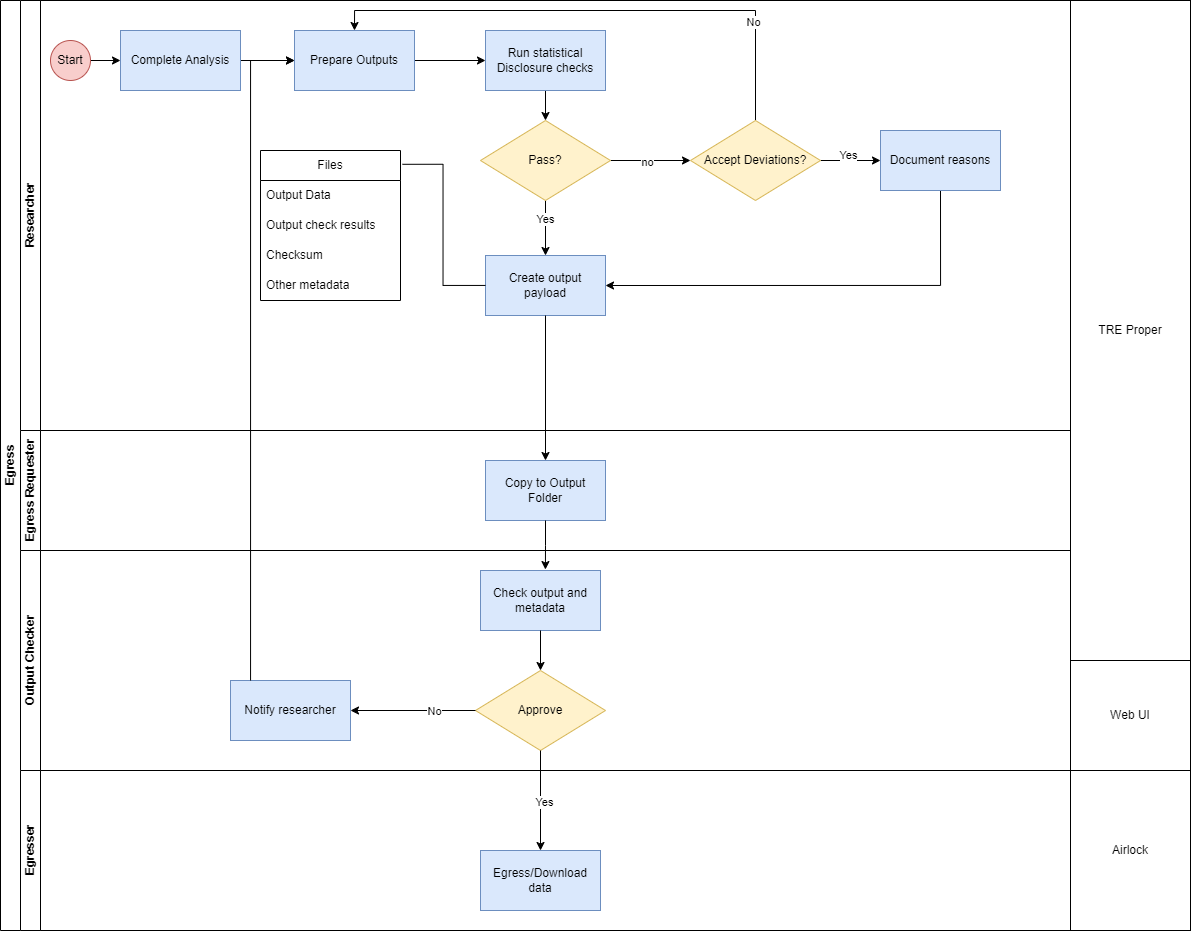

The diagram above was exported from draw.io. Its source (the exported page's mxGraphModel, read from the mxfile embedded in the PNG):
<mxGraphModel dx="1969" dy="984" grid="1" gridSize="10" guides="1" tooltips="1" connect="1" arrows="1" fold="1" page="1" pageScale="1" pageWidth="827" pageHeight="1169" math="0" shadow="0">
  <root>
    <mxCell id="0" />
    <mxCell id="1" parent="0" />
    <mxCell id="CFfQ9M1_B0-otgmrflYd-1" value="Egress" style="swimlane;html=1;childLayout=stackLayout;resizeParent=1;resizeParentMax=0;horizontal=0;startSize=20;horizontalStack=0;" parent="1" vertex="1">
      <mxGeometry x="30" y="300" width="1070" height="930" as="geometry" />
    </mxCell>
    <mxCell id="CFfQ9M1_B0-otgmrflYd-2" value="Researcher" style="swimlane;html=1;startSize=20;horizontal=0;" parent="CFfQ9M1_B0-otgmrflYd-1" vertex="1">
      <mxGeometry x="20" width="1050" height="430" as="geometry" />
    </mxCell>
    <mxCell id="CFfQ9M1_B0-otgmrflYd-45" style="edgeStyle=orthogonalEdgeStyle;rounded=0;orthogonalLoop=1;jettySize=auto;html=1;" parent="CFfQ9M1_B0-otgmrflYd-2" source="CFfQ9M1_B0-otgmrflYd-4" target="CFfQ9M1_B0-otgmrflYd-11" edge="1">
      <mxGeometry relative="1" as="geometry" />
    </mxCell>
    <mxCell id="CFfQ9M1_B0-otgmrflYd-4" value="Start" style="ellipse;whiteSpace=wrap;html=1;fillColor=#f8cecc;strokeColor=#b85450;" parent="CFfQ9M1_B0-otgmrflYd-2" vertex="1">
      <mxGeometry x="30" y="40" width="40" height="40" as="geometry" />
    </mxCell>
    <mxCell id="CFfQ9M1_B0-otgmrflYd-46" style="edgeStyle=orthogonalEdgeStyle;rounded=0;orthogonalLoop=1;jettySize=auto;html=1;entryX=0;entryY=0.5;entryDx=0;entryDy=0;" parent="CFfQ9M1_B0-otgmrflYd-2" source="CFfQ9M1_B0-otgmrflYd-11" target="CFfQ9M1_B0-otgmrflYd-13" edge="1">
      <mxGeometry relative="1" as="geometry" />
    </mxCell>
    <mxCell id="CFfQ9M1_B0-otgmrflYd-11" value="Complete Analysis" style="whiteSpace=wrap;html=1;fillColor=#dae8fc;strokeColor=#6c8ebf;" parent="CFfQ9M1_B0-otgmrflYd-2" vertex="1">
      <mxGeometry x="100" y="30" width="120" height="60" as="geometry" />
    </mxCell>
    <mxCell id="CFfQ9M1_B0-otgmrflYd-48" style="edgeStyle=orthogonalEdgeStyle;rounded=0;orthogonalLoop=1;jettySize=auto;html=1;entryX=0;entryY=0.5;entryDx=0;entryDy=0;" parent="CFfQ9M1_B0-otgmrflYd-2" source="CFfQ9M1_B0-otgmrflYd-13" target="CFfQ9M1_B0-otgmrflYd-15" edge="1">
      <mxGeometry relative="1" as="geometry" />
    </mxCell>
    <mxCell id="CFfQ9M1_B0-otgmrflYd-13" value="Prepare Outputs" style="whiteSpace=wrap;html=1;fillColor=#dae8fc;strokeColor=#6c8ebf;" parent="CFfQ9M1_B0-otgmrflYd-2" vertex="1">
      <mxGeometry x="274" y="30" width="120" height="60" as="geometry" />
    </mxCell>
    <mxCell id="CFfQ9M1_B0-otgmrflYd-52" style="edgeStyle=orthogonalEdgeStyle;rounded=0;orthogonalLoop=1;jettySize=auto;html=1;entryX=0.5;entryY=0;entryDx=0;entryDy=0;" parent="CFfQ9M1_B0-otgmrflYd-2" source="CFfQ9M1_B0-otgmrflYd-15" target="CFfQ9M1_B0-otgmrflYd-37" edge="1">
      <mxGeometry relative="1" as="geometry" />
    </mxCell>
    <mxCell id="CFfQ9M1_B0-otgmrflYd-15" value="Run statistical Disclosure checks" style="whiteSpace=wrap;html=1;fillColor=#dae8fc;strokeColor=#6c8ebf;" parent="CFfQ9M1_B0-otgmrflYd-2" vertex="1">
      <mxGeometry x="465" y="30" width="120" height="60" as="geometry" />
    </mxCell>
    <mxCell id="CFfQ9M1_B0-otgmrflYd-51" style="edgeStyle=orthogonalEdgeStyle;rounded=0;orthogonalLoop=1;jettySize=auto;html=1;" parent="CFfQ9M1_B0-otgmrflYd-2" source="CFfQ9M1_B0-otgmrflYd-37" target="CFfQ9M1_B0-otgmrflYd-50" edge="1">
      <mxGeometry relative="1" as="geometry" />
    </mxCell>
    <mxCell id="CFfQ9M1_B0-otgmrflYd-65" value="no" style="edgeLabel;html=1;align=center;verticalAlign=middle;resizable=0;points=[];" parent="CFfQ9M1_B0-otgmrflYd-51" vertex="1" connectable="0">
      <mxGeometry x="-0.1" y="-1" relative="1" as="geometry">
        <mxPoint as="offset" />
      </mxGeometry>
    </mxCell>
    <mxCell id="CFfQ9M1_B0-otgmrflYd-63" value="" style="edgeStyle=orthogonalEdgeStyle;rounded=0;orthogonalLoop=1;jettySize=auto;html=1;" parent="CFfQ9M1_B0-otgmrflYd-2" source="CFfQ9M1_B0-otgmrflYd-37" target="CFfQ9M1_B0-otgmrflYd-36" edge="1">
      <mxGeometry relative="1" as="geometry" />
    </mxCell>
    <mxCell id="CFfQ9M1_B0-otgmrflYd-64" value="Yes" style="edgeLabel;html=1;align=center;verticalAlign=middle;resizable=0;points=[];" parent="CFfQ9M1_B0-otgmrflYd-63" vertex="1" connectable="0">
      <mxGeometry x="-0.3091" y="-1" relative="1" as="geometry">
        <mxPoint as="offset" />
      </mxGeometry>
    </mxCell>
    <mxCell id="CFfQ9M1_B0-otgmrflYd-37" value="Pass?" style="rhombus;whiteSpace=wrap;html=1;fillColor=#fff2cc;strokeColor=#d6b656;" parent="CFfQ9M1_B0-otgmrflYd-2" vertex="1">
      <mxGeometry x="460" y="120" width="130" height="80" as="geometry" />
    </mxCell>
    <mxCell id="CFfQ9M1_B0-otgmrflYd-66" style="edgeStyle=orthogonalEdgeStyle;rounded=0;orthogonalLoop=1;jettySize=auto;html=1;entryX=0.5;entryY=0;entryDx=0;entryDy=0;exitX=0.5;exitY=0;exitDx=0;exitDy=0;" parent="CFfQ9M1_B0-otgmrflYd-2" source="CFfQ9M1_B0-otgmrflYd-50" target="CFfQ9M1_B0-otgmrflYd-13" edge="1">
      <mxGeometry relative="1" as="geometry" />
    </mxCell>
    <mxCell id="CFfQ9M1_B0-otgmrflYd-67" value="No" style="edgeLabel;html=1;align=center;verticalAlign=middle;resizable=0;points=[];" parent="CFfQ9M1_B0-otgmrflYd-66" vertex="1" connectable="0">
      <mxGeometry x="-0.6273" y="3" relative="1" as="geometry">
        <mxPoint as="offset" />
      </mxGeometry>
    </mxCell>
    <mxCell id="CFfQ9M1_B0-otgmrflYd-68" value="" style="edgeStyle=orthogonalEdgeStyle;rounded=0;orthogonalLoop=1;jettySize=auto;html=1;" parent="CFfQ9M1_B0-otgmrflYd-2" source="CFfQ9M1_B0-otgmrflYd-50" target="CFfQ9M1_B0-otgmrflYd-21" edge="1">
      <mxGeometry relative="1" as="geometry" />
    </mxCell>
    <mxCell id="CFfQ9M1_B0-otgmrflYd-72" value="Yes" style="edgeLabel;html=1;align=center;verticalAlign=middle;resizable=0;points=[];" parent="CFfQ9M1_B0-otgmrflYd-68" vertex="1" connectable="0">
      <mxGeometry x="-0.1111" y="6" relative="1" as="geometry">
        <mxPoint as="offset" />
      </mxGeometry>
    </mxCell>
    <mxCell id="CFfQ9M1_B0-otgmrflYd-50" value="Accept Deviations?" style="rhombus;whiteSpace=wrap;html=1;fillColor=#fff2cc;strokeColor=#d6b656;" parent="CFfQ9M1_B0-otgmrflYd-2" vertex="1">
      <mxGeometry x="670" y="120" width="130" height="80" as="geometry" />
    </mxCell>
    <mxCell id="CFfQ9M1_B0-otgmrflYd-69" style="edgeStyle=orthogonalEdgeStyle;rounded=0;orthogonalLoop=1;jettySize=auto;html=1;entryX=1;entryY=0.5;entryDx=0;entryDy=0;exitX=0.5;exitY=1;exitDx=0;exitDy=0;" parent="CFfQ9M1_B0-otgmrflYd-2" source="CFfQ9M1_B0-otgmrflYd-21" target="CFfQ9M1_B0-otgmrflYd-36" edge="1">
      <mxGeometry relative="1" as="geometry" />
    </mxCell>
    <mxCell id="CFfQ9M1_B0-otgmrflYd-21" value="Document reasons" style="whiteSpace=wrap;html=1;fillColor=#dae8fc;strokeColor=#6c8ebf;" parent="CFfQ9M1_B0-otgmrflYd-2" vertex="1">
      <mxGeometry x="860" y="130" width="120" height="60" as="geometry" />
    </mxCell>
    <mxCell id="CFfQ9M1_B0-otgmrflYd-36" value="Create output payload" style="rounded=0;whiteSpace=wrap;html=1;fillColor=#dae8fc;strokeColor=#6c8ebf;" parent="CFfQ9M1_B0-otgmrflYd-2" vertex="1">
      <mxGeometry x="465" y="255" width="120" height="60" as="geometry" />
    </mxCell>
    <mxCell id="CFfQ9M1_B0-otgmrflYd-54" value="Files" style="swimlane;fontStyle=0;childLayout=stackLayout;horizontal=1;startSize=30;horizontalStack=0;resizeParent=1;resizeParentMax=0;resizeLast=0;collapsible=1;marginBottom=0;whiteSpace=wrap;html=1;" parent="CFfQ9M1_B0-otgmrflYd-2" vertex="1">
      <mxGeometry x="240" y="150" width="140" height="150" as="geometry" />
    </mxCell>
    <mxCell id="CFfQ9M1_B0-otgmrflYd-55" value="Output Data" style="text;strokeColor=none;fillColor=none;align=left;verticalAlign=middle;spacingLeft=4;spacingRight=4;overflow=hidden;points=[[0,0.5],[1,0.5]];portConstraint=eastwest;rotatable=0;whiteSpace=wrap;html=1;" parent="CFfQ9M1_B0-otgmrflYd-54" vertex="1">
      <mxGeometry y="30" width="140" height="30" as="geometry" />
    </mxCell>
    <mxCell id="CFfQ9M1_B0-otgmrflYd-57" value="Output check results" style="text;strokeColor=none;fillColor=none;align=left;verticalAlign=middle;spacingLeft=4;spacingRight=4;overflow=hidden;points=[[0,0.5],[1,0.5]];portConstraint=eastwest;rotatable=0;whiteSpace=wrap;html=1;" parent="CFfQ9M1_B0-otgmrflYd-54" vertex="1">
      <mxGeometry y="60" width="140" height="30" as="geometry" />
    </mxCell>
    <mxCell id="CFfQ9M1_B0-otgmrflYd-62" value="Checksum" style="text;strokeColor=none;fillColor=none;align=left;verticalAlign=middle;spacingLeft=4;spacingRight=4;overflow=hidden;points=[[0,0.5],[1,0.5]];portConstraint=eastwest;rotatable=0;whiteSpace=wrap;html=1;" parent="CFfQ9M1_B0-otgmrflYd-54" vertex="1">
      <mxGeometry y="90" width="140" height="30" as="geometry" />
    </mxCell>
    <mxCell id="CFfQ9M1_B0-otgmrflYd-61" value="Other metadata" style="text;strokeColor=none;fillColor=none;align=left;verticalAlign=middle;spacingLeft=4;spacingRight=4;overflow=hidden;points=[[0,0.5],[1,0.5]];portConstraint=eastwest;rotatable=0;whiteSpace=wrap;html=1;" parent="CFfQ9M1_B0-otgmrflYd-54" vertex="1">
      <mxGeometry y="120" width="140" height="30" as="geometry" />
    </mxCell>
    <mxCell id="CFfQ9M1_B0-otgmrflYd-59" style="edgeStyle=orthogonalEdgeStyle;rounded=0;orthogonalLoop=1;jettySize=auto;html=1;entryX=1.014;entryY=0.092;entryDx=0;entryDy=0;entryPerimeter=0;endArrow=none;endFill=0;" parent="CFfQ9M1_B0-otgmrflYd-2" source="CFfQ9M1_B0-otgmrflYd-36" target="CFfQ9M1_B0-otgmrflYd-54" edge="1">
      <mxGeometry relative="1" as="geometry" />
    </mxCell>
    <mxCell id="CFfQ9M1_B0-otgmrflYd-28" value="Egress Requester" style="swimlane;html=1;startSize=20;horizontal=0;" parent="CFfQ9M1_B0-otgmrflYd-1" vertex="1">
      <mxGeometry x="20" y="430" width="1050" height="120" as="geometry" />
    </mxCell>
    <mxCell id="CFfQ9M1_B0-otgmrflYd-29" value="" style="edgeStyle=orthogonalEdgeStyle;rounded=0;orthogonalLoop=1;jettySize=auto;html=1;" parent="CFfQ9M1_B0-otgmrflYd-28" edge="1">
      <mxGeometry relative="1" as="geometry">
        <mxPoint x="100" y="50.00000000000023" as="targetPoint" />
      </mxGeometry>
    </mxCell>
    <mxCell id="CFfQ9M1_B0-otgmrflYd-30" value="" style="edgeStyle=orthogonalEdgeStyle;rounded=0;orthogonalLoop=1;jettySize=auto;html=1;" parent="CFfQ9M1_B0-otgmrflYd-28" edge="1">
      <mxGeometry relative="1" as="geometry">
        <mxPoint x="224" y="50.00000000000023" as="targetPoint" />
      </mxGeometry>
    </mxCell>
    <mxCell id="CFfQ9M1_B0-otgmrflYd-31" value="" style="edgeStyle=orthogonalEdgeStyle;rounded=0;orthogonalLoop=1;jettySize=auto;html=1;" parent="CFfQ9M1_B0-otgmrflYd-28" edge="1">
      <mxGeometry relative="1" as="geometry">
        <mxPoint x="140" y="90.00000000000023" as="sourcePoint" />
      </mxGeometry>
    </mxCell>
    <mxCell id="CFfQ9M1_B0-otgmrflYd-32" value="" style="edgeStyle=orthogonalEdgeStyle;rounded=0;orthogonalLoop=1;jettySize=auto;html=1;" parent="CFfQ9M1_B0-otgmrflYd-28" edge="1">
      <mxGeometry relative="1" as="geometry">
        <mxPoint x="264" y="90.00000000000023" as="sourcePoint" />
      </mxGeometry>
    </mxCell>
    <mxCell id="CFfQ9M1_B0-otgmrflYd-33" style="edgeStyle=orthogonalEdgeStyle;rounded=0;orthogonalLoop=1;jettySize=auto;html=1;entryX=0;entryY=0.5;entryDx=0;entryDy=0;" parent="CFfQ9M1_B0-otgmrflYd-28" edge="1">
      <mxGeometry relative="1" as="geometry">
        <mxPoint x="718.5" y="180.00000000000023" as="targetPoint" />
      </mxGeometry>
    </mxCell>
    <mxCell id="CFfQ9M1_B0-otgmrflYd-34" style="edgeStyle=orthogonalEdgeStyle;rounded=0;orthogonalLoop=1;jettySize=auto;html=1;entryX=0;entryY=0.5;entryDx=0;entryDy=0;" parent="CFfQ9M1_B0-otgmrflYd-28" edge="1">
      <mxGeometry relative="1" as="geometry">
        <mxPoint x="718.5" y="180.00000000000023" as="targetPoint" />
      </mxGeometry>
    </mxCell>
    <mxCell id="2XVK6-b65hBY1Uh_DbAR-6" value="Copy to Output Folder" style="whiteSpace=wrap;html=1;fillColor=#dae8fc;strokeColor=#6c8ebf;rounded=0;" parent="CFfQ9M1_B0-otgmrflYd-28" vertex="1">
      <mxGeometry x="465" y="30" width="120" height="60" as="geometry" />
    </mxCell>
    <mxCell id="CFfQ9M1_B0-otgmrflYd-84" value="Output Checker" style="swimlane;html=1;startSize=20;horizontal=0;" parent="CFfQ9M1_B0-otgmrflYd-1" vertex="1">
      <mxGeometry x="20" y="550" width="1050" height="220" as="geometry" />
    </mxCell>
    <mxCell id="CFfQ9M1_B0-otgmrflYd-85" value="" style="edgeStyle=orthogonalEdgeStyle;rounded=0;orthogonalLoop=1;jettySize=auto;html=1;" parent="CFfQ9M1_B0-otgmrflYd-84" edge="1">
      <mxGeometry relative="1" as="geometry">
        <mxPoint x="100" y="50.00000000000023" as="targetPoint" />
      </mxGeometry>
    </mxCell>
    <mxCell id="CFfQ9M1_B0-otgmrflYd-86" value="" style="edgeStyle=orthogonalEdgeStyle;rounded=0;orthogonalLoop=1;jettySize=auto;html=1;" parent="CFfQ9M1_B0-otgmrflYd-84" edge="1">
      <mxGeometry relative="1" as="geometry">
        <mxPoint x="224" y="50.00000000000023" as="targetPoint" />
      </mxGeometry>
    </mxCell>
    <mxCell id="CFfQ9M1_B0-otgmrflYd-87" value="" style="edgeStyle=orthogonalEdgeStyle;rounded=0;orthogonalLoop=1;jettySize=auto;html=1;" parent="CFfQ9M1_B0-otgmrflYd-84" edge="1">
      <mxGeometry relative="1" as="geometry">
        <mxPoint x="140" y="90.00000000000023" as="sourcePoint" />
      </mxGeometry>
    </mxCell>
    <mxCell id="CFfQ9M1_B0-otgmrflYd-88" value="" style="edgeStyle=orthogonalEdgeStyle;rounded=0;orthogonalLoop=1;jettySize=auto;html=1;" parent="CFfQ9M1_B0-otgmrflYd-84" edge="1">
      <mxGeometry relative="1" as="geometry">
        <mxPoint x="264" y="90.00000000000023" as="sourcePoint" />
      </mxGeometry>
    </mxCell>
    <mxCell id="CFfQ9M1_B0-otgmrflYd-89" style="edgeStyle=orthogonalEdgeStyle;rounded=0;orthogonalLoop=1;jettySize=auto;html=1;entryX=0;entryY=0.5;entryDx=0;entryDy=0;" parent="CFfQ9M1_B0-otgmrflYd-84" edge="1">
      <mxGeometry relative="1" as="geometry">
        <mxPoint x="718.5" y="180.00000000000023" as="targetPoint" />
      </mxGeometry>
    </mxCell>
    <mxCell id="CFfQ9M1_B0-otgmrflYd-90" style="edgeStyle=orthogonalEdgeStyle;rounded=0;orthogonalLoop=1;jettySize=auto;html=1;entryX=0;entryY=0.5;entryDx=0;entryDy=0;" parent="CFfQ9M1_B0-otgmrflYd-84" edge="1">
      <mxGeometry relative="1" as="geometry">
        <mxPoint x="718.5" y="180.00000000000023" as="targetPoint" />
      </mxGeometry>
    </mxCell>
    <mxCell id="CFfQ9M1_B0-otgmrflYd-70" value="Check output and metadata" style="whiteSpace=wrap;html=1;fillColor=#dae8fc;strokeColor=#6c8ebf;rounded=0;" parent="CFfQ9M1_B0-otgmrflYd-84" vertex="1">
      <mxGeometry x="460" y="20" width="120" height="60" as="geometry" />
    </mxCell>
    <mxCell id="CFfQ9M1_B0-otgmrflYd-73" value="Approve" style="rhombus;whiteSpace=wrap;html=1;fillColor=#fff2cc;strokeColor=#d6b656;" parent="CFfQ9M1_B0-otgmrflYd-84" vertex="1">
      <mxGeometry x="455" y="120" width="130" height="80" as="geometry" />
    </mxCell>
    <mxCell id="WDYbCZYLNndnr4eZQbnE-3" style="edgeStyle=orthogonalEdgeStyle;rounded=0;orthogonalLoop=1;jettySize=auto;html=1;entryX=0.5;entryY=0;entryDx=0;entryDy=0;" parent="CFfQ9M1_B0-otgmrflYd-84" source="CFfQ9M1_B0-otgmrflYd-70" target="CFfQ9M1_B0-otgmrflYd-73" edge="1">
      <mxGeometry relative="1" as="geometry" />
    </mxCell>
    <mxCell id="CFfQ9M1_B0-otgmrflYd-80" value="Notify researcher" style="whiteSpace=wrap;html=1;fillColor=#dae8fc;strokeColor=#6c8ebf;rounded=0;" parent="CFfQ9M1_B0-otgmrflYd-84" vertex="1">
      <mxGeometry x="210" y="130" width="120" height="60" as="geometry" />
    </mxCell>
    <mxCell id="CFfQ9M1_B0-otgmrflYd-81" value="" style="edgeStyle=orthogonalEdgeStyle;rounded=0;orthogonalLoop=1;jettySize=auto;html=1;" parent="CFfQ9M1_B0-otgmrflYd-84" source="CFfQ9M1_B0-otgmrflYd-73" target="CFfQ9M1_B0-otgmrflYd-80" edge="1">
      <mxGeometry relative="1" as="geometry" />
    </mxCell>
    <mxCell id="CFfQ9M1_B0-otgmrflYd-82" value="No" style="edgeLabel;html=1;align=center;verticalAlign=middle;resizable=0;points=[];" parent="CFfQ9M1_B0-otgmrflYd-81" vertex="1" connectable="0">
      <mxGeometry x="-0.35" relative="1" as="geometry">
        <mxPoint as="offset" />
      </mxGeometry>
    </mxCell>
    <mxCell id="pwVyLkNMVrQ8FfnW7Ctg-2" value="Egresser" style="swimlane;html=1;startSize=20;horizontal=0;" vertex="1" parent="CFfQ9M1_B0-otgmrflYd-1">
      <mxGeometry x="20" y="770" width="1050" height="160" as="geometry" />
    </mxCell>
    <mxCell id="pwVyLkNMVrQ8FfnW7Ctg-3" value="" style="edgeStyle=orthogonalEdgeStyle;rounded=0;orthogonalLoop=1;jettySize=auto;html=1;" edge="1" parent="pwVyLkNMVrQ8FfnW7Ctg-2">
      <mxGeometry relative="1" as="geometry">
        <mxPoint x="100" y="50.00000000000023" as="targetPoint" />
      </mxGeometry>
    </mxCell>
    <mxCell id="pwVyLkNMVrQ8FfnW7Ctg-4" value="" style="edgeStyle=orthogonalEdgeStyle;rounded=0;orthogonalLoop=1;jettySize=auto;html=1;" edge="1" parent="pwVyLkNMVrQ8FfnW7Ctg-2">
      <mxGeometry relative="1" as="geometry">
        <mxPoint x="224" y="50.00000000000023" as="targetPoint" />
      </mxGeometry>
    </mxCell>
    <mxCell id="pwVyLkNMVrQ8FfnW7Ctg-5" value="" style="edgeStyle=orthogonalEdgeStyle;rounded=0;orthogonalLoop=1;jettySize=auto;html=1;" edge="1" parent="pwVyLkNMVrQ8FfnW7Ctg-2">
      <mxGeometry relative="1" as="geometry">
        <mxPoint x="140" y="90.00000000000023" as="sourcePoint" />
      </mxGeometry>
    </mxCell>
    <mxCell id="pwVyLkNMVrQ8FfnW7Ctg-6" value="" style="edgeStyle=orthogonalEdgeStyle;rounded=0;orthogonalLoop=1;jettySize=auto;html=1;" edge="1" parent="pwVyLkNMVrQ8FfnW7Ctg-2">
      <mxGeometry relative="1" as="geometry">
        <mxPoint x="264" y="90.00000000000023" as="sourcePoint" />
      </mxGeometry>
    </mxCell>
    <mxCell id="pwVyLkNMVrQ8FfnW7Ctg-7" style="edgeStyle=orthogonalEdgeStyle;rounded=0;orthogonalLoop=1;jettySize=auto;html=1;entryX=0;entryY=0.5;entryDx=0;entryDy=0;" edge="1" parent="pwVyLkNMVrQ8FfnW7Ctg-2">
      <mxGeometry relative="1" as="geometry">
        <mxPoint x="718.5" y="180.00000000000023" as="targetPoint" />
      </mxGeometry>
    </mxCell>
    <mxCell id="pwVyLkNMVrQ8FfnW7Ctg-8" style="edgeStyle=orthogonalEdgeStyle;rounded=0;orthogonalLoop=1;jettySize=auto;html=1;entryX=0;entryY=0.5;entryDx=0;entryDy=0;" edge="1" parent="pwVyLkNMVrQ8FfnW7Ctg-2">
      <mxGeometry relative="1" as="geometry">
        <mxPoint x="718.5" y="180.00000000000023" as="targetPoint" />
      </mxGeometry>
    </mxCell>
    <mxCell id="pwVyLkNMVrQ8FfnW7Ctg-9" value="Egress/Download data" style="whiteSpace=wrap;html=1;fillColor=#dae8fc;strokeColor=#6c8ebf;rounded=0;" vertex="1" parent="pwVyLkNMVrQ8FfnW7Ctg-2">
      <mxGeometry x="460" y="80" width="120" height="60" as="geometry" />
    </mxCell>
    <mxCell id="CFfQ9M1_B0-otgmrflYd-101" style="edgeStyle=orthogonalEdgeStyle;rounded=0;orthogonalLoop=1;jettySize=auto;html=1;entryX=0.5;entryY=0;entryDx=0;entryDy=0;" parent="CFfQ9M1_B0-otgmrflYd-1" edge="1">
      <mxGeometry relative="1" as="geometry">
        <mxPoint x="1024.571428571429" y="600" as="sourcePoint" />
        <mxPoint x="1024.5" y="600" as="targetPoint" />
      </mxGeometry>
    </mxCell>
    <mxCell id="2XVK6-b65hBY1Uh_DbAR-7" value="" style="edgeStyle=orthogonalEdgeStyle;rounded=0;orthogonalLoop=1;jettySize=auto;html=1;" parent="CFfQ9M1_B0-otgmrflYd-1" source="CFfQ9M1_B0-otgmrflYd-36" target="2XVK6-b65hBY1Uh_DbAR-6" edge="1">
      <mxGeometry relative="1" as="geometry" />
    </mxCell>
    <mxCell id="pwVyLkNMVrQ8FfnW7Ctg-11" style="edgeStyle=orthogonalEdgeStyle;rounded=0;orthogonalLoop=1;jettySize=auto;html=1;entryX=0;entryY=0.5;entryDx=0;entryDy=0;" edge="1" parent="CFfQ9M1_B0-otgmrflYd-1" source="CFfQ9M1_B0-otgmrflYd-80" target="CFfQ9M1_B0-otgmrflYd-13">
      <mxGeometry relative="1" as="geometry">
        <Array as="points">
          <mxPoint x="250" y="60" />
        </Array>
      </mxGeometry>
    </mxCell>
    <mxCell id="pwVyLkNMVrQ8FfnW7Ctg-12" style="edgeStyle=orthogonalEdgeStyle;rounded=0;orthogonalLoop=1;jettySize=auto;html=1;entryX=0.5;entryY=0;entryDx=0;entryDy=0;" edge="1" parent="CFfQ9M1_B0-otgmrflYd-1" source="CFfQ9M1_B0-otgmrflYd-73" target="pwVyLkNMVrQ8FfnW7Ctg-9">
      <mxGeometry relative="1" as="geometry" />
    </mxCell>
    <mxCell id="pwVyLkNMVrQ8FfnW7Ctg-13" value="Yes" style="edgeLabel;html=1;align=center;verticalAlign=middle;resizable=0;points=[];" vertex="1" connectable="0" parent="pwVyLkNMVrQ8FfnW7Ctg-12">
      <mxGeometry x="0.0332" y="3" relative="1" as="geometry">
        <mxPoint as="offset" />
      </mxGeometry>
    </mxCell>
    <mxCell id="pwVyLkNMVrQ8FfnW7Ctg-14" style="edgeStyle=orthogonalEdgeStyle;rounded=0;orthogonalLoop=1;jettySize=auto;html=1;entryX=0.541;entryY=-0.016;entryDx=0;entryDy=0;entryPerimeter=0;" edge="1" parent="CFfQ9M1_B0-otgmrflYd-1" source="2XVK6-b65hBY1Uh_DbAR-6" target="CFfQ9M1_B0-otgmrflYd-70">
      <mxGeometry relative="1" as="geometry" />
    </mxCell>
    <mxCell id="CFfQ9M1_B0-otgmrflYd-102" value="TRE Proper" style="rounded=0;whiteSpace=wrap;html=1;" parent="1" vertex="1">
      <mxGeometry x="1100" y="300" width="120" height="660" as="geometry" />
    </mxCell>
    <mxCell id="CFfQ9M1_B0-otgmrflYd-103" value="Airlock" style="rounded=0;whiteSpace=wrap;html=1;" parent="1" vertex="1">
      <mxGeometry x="1100" y="1070" width="120" height="160" as="geometry" />
    </mxCell>
    <mxCell id="WDYbCZYLNndnr4eZQbnE-4" value="Web UI" style="rounded=0;whiteSpace=wrap;html=1;" parent="1" vertex="1">
      <mxGeometry x="1100" y="960" width="120" height="110" as="geometry" />
    </mxCell>
  </root>
</mxGraphModel>